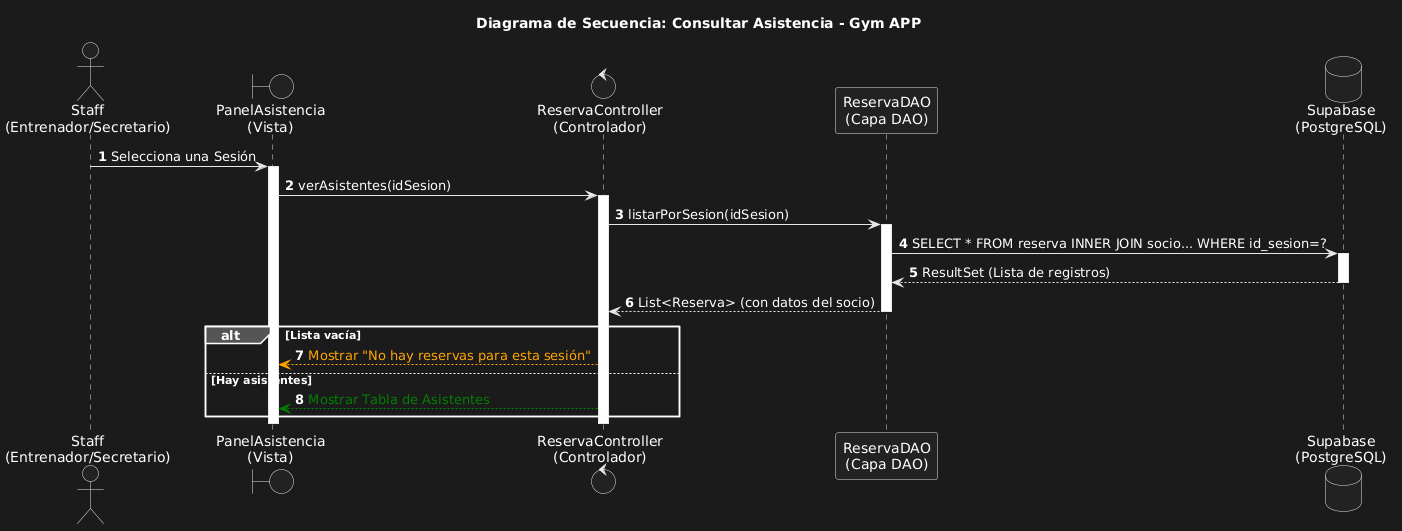

The diagram above was rendered by PlantUML. Its source (embedded in the PNG):
@startuml
title Diagrama de Secuencia: Consultar Asistencia - Gym APP

autonumber
actor "Staff\n(Entrenador/Secretario)" as User
boundary "PanelAsistencia\n(Vista)" as Vista
control "ReservaController\n(Controlador)" as Controller
participant "ReservaDAO\n(Capa DAO)" as DAO
database "Supabase\n(PostgreSQL)" as DB

User -> Vista : Selecciona una Sesión
activate Vista

Vista -> Controller : verAsistentes(idSesion)
activate Controller

' Uso del método listarPorSesion que creamos en el DAO
Controller -> DAO : listarPorSesion(idSesion)
activate DAO

DAO -> DB : SELECT * FROM reserva INNER JOIN socio... WHERE id_sesion=?
activate DB
DB --> DAO : ResultSet (Lista de registros)
deactivate DB

DAO --> Controller : List<Reserva> (con datos del socio)
deactivate DAO

alt Lista vacía
    Controller -[#orange]-> Vista : <color:orange>Mostrar "No hay reservas para esta sesión"</color>
else Hay asistentes
    Controller -[#green]-> Vista : <color:green>Mostrar Tabla de Asistentes</color>
end

deactivate Controller
deactivate Vista
@enduml